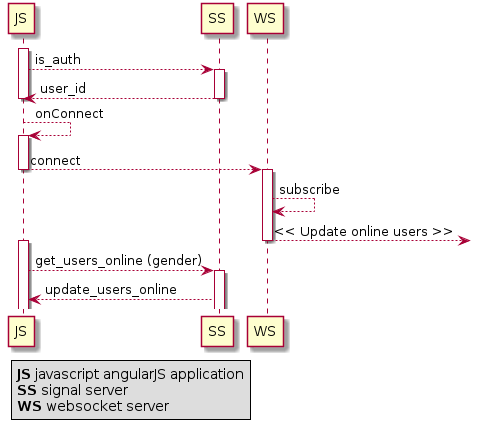

The diagram above was rendered by PlantUML. Its source (embedded in the PNG):
@startuml

    activate JS
    JS --> SS: is_auth
    activate SS
    SS --> JS: user_id
    deactivate SS
    deactivate JS
    JS --> JS: onConnect
    activate JS
    JS --> WS: connect
    deactivate JS
    activate WS
    WS --> WS: subscribe
    WS -->]: << Update online users >>
    deactivate WS
    activate JS
    JS --> SS: get_users_online (gender)
    activate SS
    SS --> JS: update_users_online

    legend left
      <b>JS</b> javascript angularJS application
      <b>SS</b> signal server
      <b>WS</b> websocket server
    endlegend


@enduml